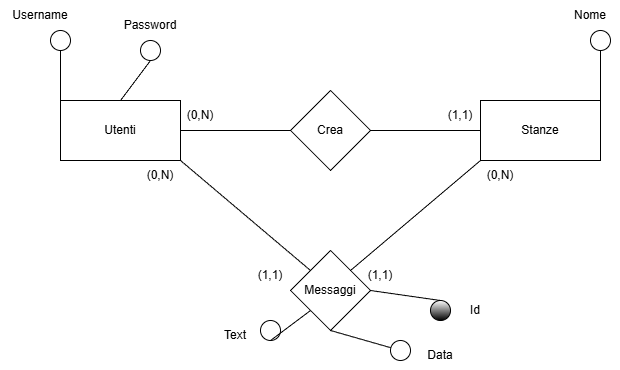

The diagram above was exported from draw.io. Its source (the exported page's mxGraphModel, read from the mxfile embedded in the PNG):
<mxGraphModel dx="1426" dy="777" grid="1" gridSize="10" guides="1" tooltips="1" connect="1" arrows="1" fold="1" page="1" pageScale="1" pageWidth="827" pageHeight="1169" math="0" shadow="0">
  <root>
    <mxCell id="0" />
    <mxCell id="1" parent="0" />
    <mxCell id="kSRYi8yYiwNvqvF_NHSH-1" parent="1" style="rounded=0;whiteSpace=wrap;html=1;" value="Utenti" vertex="1">
      <mxGeometry height="60" width="120" x="130" y="150" as="geometry" />
    </mxCell>
    <mxCell id="kSRYi8yYiwNvqvF_NHSH-2" parent="1" style="rounded=0;whiteSpace=wrap;html=1;" value="Stanze" vertex="1">
      <mxGeometry height="60" width="120" x="550" y="150" as="geometry" />
    </mxCell>
    <mxCell id="kSRYi8yYiwNvqvF_NHSH-3" parent="1" style="rhombus;whiteSpace=wrap;html=1;" value="Crea" vertex="1">
      <mxGeometry height="80" width="80" x="360" y="140" as="geometry" />
    </mxCell>
    <mxCell id="kSRYi8yYiwNvqvF_NHSH-4" edge="1" parent="1" source="kSRYi8yYiwNvqvF_NHSH-1" style="endArrow=none;html=1;rounded=0;entryX=0;entryY=0.5;entryDx=0;entryDy=0;exitX=1;exitY=0.5;exitDx=0;exitDy=0;" target="kSRYi8yYiwNvqvF_NHSH-3" value="">
      <mxGeometry height="50" relative="1" width="50" as="geometry">
        <mxPoint x="390" y="430" as="sourcePoint" />
        <mxPoint x="440" y="380" as="targetPoint" />
      </mxGeometry>
    </mxCell>
    <mxCell id="kSRYi8yYiwNvqvF_NHSH-5" edge="1" parent="1" source="kSRYi8yYiwNvqvF_NHSH-3" style="endArrow=none;html=1;rounded=0;entryX=0;entryY=0.5;entryDx=0;entryDy=0;exitX=1;exitY=0.5;exitDx=0;exitDy=0;" target="kSRYi8yYiwNvqvF_NHSH-2" value="">
      <mxGeometry height="50" relative="1" width="50" as="geometry">
        <mxPoint x="330" y="290" as="sourcePoint" />
        <mxPoint x="440" y="290" as="targetPoint" />
      </mxGeometry>
    </mxCell>
    <mxCell id="kSRYi8yYiwNvqvF_NHSH-6" parent="1" style="rhombus;whiteSpace=wrap;html=1;" value="Messaggi" vertex="1">
      <mxGeometry height="80" width="80" x="360" y="300" as="geometry" />
    </mxCell>
    <mxCell id="kSRYi8yYiwNvqvF_NHSH-7" edge="1" parent="1" source="kSRYi8yYiwNvqvF_NHSH-6" style="endArrow=none;html=1;rounded=0;entryX=0;entryY=1;entryDx=0;entryDy=0;exitX=1;exitY=0;exitDx=0;exitDy=0;" target="kSRYi8yYiwNvqvF_NHSH-2" value="">
      <mxGeometry height="50" relative="1" width="50" as="geometry">
        <mxPoint x="390" y="430" as="sourcePoint" />
        <mxPoint x="440" y="380" as="targetPoint" />
      </mxGeometry>
    </mxCell>
    <mxCell id="kSRYi8yYiwNvqvF_NHSH-8" edge="1" parent="1" source="kSRYi8yYiwNvqvF_NHSH-6" style="endArrow=none;html=1;rounded=0;entryX=1;entryY=1;entryDx=0;entryDy=0;exitX=0;exitY=0;exitDx=0;exitDy=0;" target="kSRYi8yYiwNvqvF_NHSH-1" value="">
      <mxGeometry height="50" relative="1" width="50" as="geometry">
        <mxPoint x="300" y="550" as="sourcePoint" />
        <mxPoint x="430" y="440" as="targetPoint" />
      </mxGeometry>
    </mxCell>
    <mxCell id="kSRYi8yYiwNvqvF_NHSH-9" parent="1" style="text;html=1;whiteSpace=wrap;strokeColor=none;fillColor=none;align=center;verticalAlign=middle;rounded=0;" value="(0,N)" vertex="1">
      <mxGeometry height="30" width="60" x="540" y="210" as="geometry" />
    </mxCell>
    <mxCell id="kSRYi8yYiwNvqvF_NHSH-10" parent="1" style="text;html=1;whiteSpace=wrap;strokeColor=none;fillColor=none;align=center;verticalAlign=middle;rounded=0;" value="(0,N)" vertex="1">
      <mxGeometry height="30" width="60" x="240" y="150" as="geometry" />
    </mxCell>
    <mxCell id="kSRYi8yYiwNvqvF_NHSH-11" parent="1" style="text;html=1;whiteSpace=wrap;strokeColor=none;fillColor=none;align=center;verticalAlign=middle;rounded=0;" value="(0,N)" vertex="1">
      <mxGeometry height="30" width="60" x="200" y="210" as="geometry" />
    </mxCell>
    <mxCell id="kSRYi8yYiwNvqvF_NHSH-12" parent="1" style="text;html=1;whiteSpace=wrap;strokeColor=none;fillColor=none;align=center;verticalAlign=middle;rounded=0;" value="(1,1)" vertex="1">
      <mxGeometry height="30" width="60" x="500" y="150" as="geometry" />
    </mxCell>
    <mxCell id="kSRYi8yYiwNvqvF_NHSH-13" parent="1" style="text;html=1;whiteSpace=wrap;strokeColor=none;fillColor=none;align=center;verticalAlign=middle;rounded=0;" value="(1,1)" vertex="1">
      <mxGeometry height="30" width="60" x="420" y="310" as="geometry" />
    </mxCell>
    <mxCell id="kSRYi8yYiwNvqvF_NHSH-14" parent="1" style="text;html=1;whiteSpace=wrap;strokeColor=none;fillColor=none;align=center;verticalAlign=middle;rounded=0;" value="(1,1)" vertex="1">
      <mxGeometry height="30" width="60" x="310" y="310" as="geometry" />
    </mxCell>
    <mxCell id="kSRYi8yYiwNvqvF_NHSH-15" parent="1" style="ellipse;whiteSpace=wrap;html=1;aspect=fixed;strokeColor=default;fillColor=light-dark(#FFFFFF,#FFFFFF);" value="" vertex="1">
      <mxGeometry height="20" width="20" x="120" y="80" as="geometry" />
    </mxCell>
    <mxCell id="kSRYi8yYiwNvqvF_NHSH-16" edge="1" parent="1" source="kSRYi8yYiwNvqvF_NHSH-1" style="endArrow=none;html=1;rounded=0;entryX=0.5;entryY=1;entryDx=0;entryDy=0;exitX=0;exitY=0;exitDx=0;exitDy=0;" target="kSRYi8yYiwNvqvF_NHSH-15" value="">
      <mxGeometry height="50" relative="1" width="50" as="geometry">
        <mxPoint x="70" y="160" as="sourcePoint" />
        <mxPoint x="120" y="110" as="targetPoint" />
      </mxGeometry>
    </mxCell>
    <mxCell id="kSRYi8yYiwNvqvF_NHSH-17" parent="1" style="ellipse;whiteSpace=wrap;html=1;aspect=fixed;" value="" vertex="1">
      <mxGeometry height="20" width="20" x="210" y="90" as="geometry" />
    </mxCell>
    <mxCell id="kSRYi8yYiwNvqvF_NHSH-18" edge="1" parent="1" source="kSRYi8yYiwNvqvF_NHSH-1" style="endArrow=none;html=1;rounded=0;entryX=0.5;entryY=1;entryDx=0;entryDy=0;exitX=0.5;exitY=0;exitDx=0;exitDy=0;" target="kSRYi8yYiwNvqvF_NHSH-17" value="">
      <mxGeometry height="50" relative="1" width="50" as="geometry">
        <mxPoint x="130" y="400" as="sourcePoint" />
        <mxPoint x="120" y="360" as="targetPoint" />
      </mxGeometry>
    </mxCell>
    <mxCell id="kSRYi8yYiwNvqvF_NHSH-20" parent="1" style="ellipse;whiteSpace=wrap;html=1;aspect=fixed;fillColor=light-dark(#FFFFFF,#FFFFFF);" value="" vertex="1">
      <mxGeometry height="20" width="20" x="660" y="80" as="geometry" />
    </mxCell>
    <mxCell id="kSRYi8yYiwNvqvF_NHSH-21" edge="1" parent="1" style="endArrow=none;html=1;rounded=0;entryX=0.5;entryY=1;entryDx=0;entryDy=0;exitX=0;exitY=0;exitDx=0;exitDy=0;" target="kSRYi8yYiwNvqvF_NHSH-20" value="">
      <mxGeometry height="50" relative="1" width="50" as="geometry">
        <mxPoint x="670" y="150" as="sourcePoint" />
        <mxPoint x="660" y="110" as="targetPoint" />
      </mxGeometry>
    </mxCell>
    <mxCell id="kSRYi8yYiwNvqvF_NHSH-26" parent="1" style="text;html=1;whiteSpace=wrap;strokeColor=none;fillColor=none;align=center;verticalAlign=middle;rounded=0;autosize=1;resizable=0;" value="Username" vertex="1">
      <mxGeometry height="30" width="80" x="70" y="50" as="geometry" />
    </mxCell>
    <mxCell id="kSRYi8yYiwNvqvF_NHSH-27" parent="1" style="text;html=1;whiteSpace=wrap;strokeColor=none;fillColor=none;align=center;verticalAlign=middle;rounded=0;autosize=1;resizable=0;" value="Password" vertex="1">
      <mxGeometry height="30" width="80" x="180" y="60" as="geometry" />
    </mxCell>
    <mxCell id="kSRYi8yYiwNvqvF_NHSH-28" parent="1" style="text;html=1;whiteSpace=wrap;strokeColor=none;fillColor=none;align=center;verticalAlign=middle;rounded=0;autosize=1;resizable=0;" value="Nome" vertex="1">
      <mxGeometry height="30" width="60" x="630" y="50" as="geometry" />
    </mxCell>
    <mxCell id="kSRYi8yYiwNvqvF_NHSH-30" edge="1" parent="1" source="kSRYi8yYiwNvqvF_NHSH-29" style="endArrow=none;html=1;rounded=0;exitX=0.5;exitY=1;exitDx=0;exitDy=0;" value="">
      <mxGeometry height="50" relative="1" width="50" as="geometry">
        <mxPoint x="420" y="500" as="sourcePoint" />
        <mxPoint x="460" y="400" as="targetPoint" />
      </mxGeometry>
    </mxCell>
    <mxCell id="kSRYi8yYiwNvqvF_NHSH-32" edge="1" parent="1" source="kSRYi8yYiwNvqvF_NHSH-6" style="endArrow=none;html=1;rounded=0;exitX=0.5;exitY=1;exitDx=0;exitDy=0;" target="kSRYi8yYiwNvqvF_NHSH-29" value="">
      <mxGeometry height="50" relative="1" width="50" as="geometry">
        <mxPoint x="400" y="380" as="sourcePoint" />
        <mxPoint x="460" y="400" as="targetPoint" />
      </mxGeometry>
    </mxCell>
    <mxCell id="kSRYi8yYiwNvqvF_NHSH-29" parent="1" style="ellipse;whiteSpace=wrap;html=1;aspect=fixed;" value="" vertex="1">
      <mxGeometry height="20" width="20" x="460" y="390" as="geometry" />
    </mxCell>
    <mxCell id="kSRYi8yYiwNvqvF_NHSH-33" parent="1" style="ellipse;whiteSpace=wrap;html=1;aspect=fixed;" value="" vertex="1">
      <mxGeometry height="20" width="20" x="330" y="370" as="geometry" />
    </mxCell>
    <mxCell id="kSRYi8yYiwNvqvF_NHSH-34" edge="1" parent="1" source="kSRYi8yYiwNvqvF_NHSH-6" style="endArrow=none;html=1;rounded=0;entryX=0.5;entryY=1;entryDx=0;entryDy=0;exitX=0;exitY=1;exitDx=0;exitDy=0;" target="kSRYi8yYiwNvqvF_NHSH-33" value="">
      <mxGeometry height="50" relative="1" width="50" as="geometry">
        <mxPoint x="350" y="580" as="sourcePoint" />
        <mxPoint x="340" y="540" as="targetPoint" />
      </mxGeometry>
    </mxCell>
    <mxCell id="kSRYi8yYiwNvqvF_NHSH-35" parent="1" style="ellipse;whiteSpace=wrap;html=1;aspect=fixed;gradientColor=default;fillColor=light-dark(#FFFFFF,#FFFFFF);" value="" vertex="1">
      <mxGeometry height="20" width="20" x="500" y="350" as="geometry" />
    </mxCell>
    <mxCell id="kSRYi8yYiwNvqvF_NHSH-36" edge="1" parent="1" source="kSRYi8yYiwNvqvF_NHSH-6" style="endArrow=none;html=1;rounded=0;entryX=0.5;entryY=0;entryDx=0;entryDy=0;exitX=1;exitY=0.5;exitDx=0;exitDy=0;" target="kSRYi8yYiwNvqvF_NHSH-35" value="">
      <mxGeometry height="50" relative="1" width="50" as="geometry">
        <mxPoint x="420" y="530" as="sourcePoint" />
        <mxPoint x="410" y="490" as="targetPoint" />
      </mxGeometry>
    </mxCell>
    <mxCell id="kSRYi8yYiwNvqvF_NHSH-37" parent="1" style="text;html=1;whiteSpace=wrap;strokeColor=none;fillColor=none;align=center;verticalAlign=middle;rounded=0;autosize=1;resizable=0;" value="Id" vertex="1">
      <mxGeometry height="30" width="30" x="530" y="345" as="geometry" />
    </mxCell>
    <mxCell id="kSRYi8yYiwNvqvF_NHSH-38" parent="1" style="text;html=1;whiteSpace=wrap;strokeColor=none;fillColor=none;align=center;verticalAlign=middle;rounded=0;autosize=1;resizable=0;" value="Data" vertex="1">
      <mxGeometry height="30" width="50" x="485" y="390" as="geometry" />
    </mxCell>
    <mxCell id="kSRYi8yYiwNvqvF_NHSH-39" parent="1" style="text;html=1;whiteSpace=wrap;strokeColor=none;fillColor=none;align=center;verticalAlign=middle;rounded=0;autosize=1;resizable=0;" value="Text" vertex="1">
      <mxGeometry height="30" width="50" x="280" y="370" as="geometry" />
    </mxCell>
  </root>
</mxGraphModel>